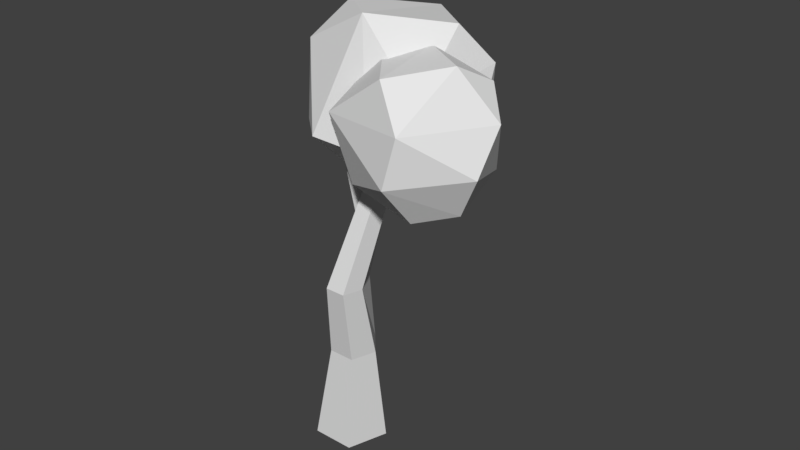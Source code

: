 # Source: LowPolyTree2.blend  (saved by Blender 2.79.0; exported with 4.5.12 LTS)
import bpy
from mathutils import Matrix  # noqa: F401  (used for matrix-valued properties, if any)

bpy.ops.wm.read_factory_settings(use_empty=True)
scene = bpy.context.scene
scene.name = 'Scene'

# ---- collections
col_collection_1 = bpy.data.collections.new('Collection 1'); scene.collection.children.link(col_collection_1)

# ---- world
world_world = bpy.data.worlds.new('World'); scene.world = world_world
world_world.color = (0.05088, 0.05088, 0.05088)
world_world.use_sun_shadow = False
world_world.sun_shadow_jitter_overblur = 0.0
world_world.cycles.sampling_method = 'MANUAL'

# ---- meshes
me_icosphere_004 = bpy.data.meshes.new('Icosphere.004')
me_icosphere_004.from_pydata([(-0.2352, 0.724, -0.7007), (-0.5841, 0.797, 0.361), (0.08847, 0.2723, 0.9943), (-0.08847, -0.2723, -0.9943), (-0.003618, -0.8923, -0.5238), (0.8475, -0.2792, -0.5238), (0.4189, -1.072e-08, -0.9576), (-0.8497, -0.2723, -0.5238), (-0.705, 0.2462, -0.7314), (0.5274, 0.7197, -0.5238), (1.044, 1.276e-08, 0.05359), (0.3226, -0.9928, 0.05359), (-0.8898, -0.5209, 0.3567), (-1.044, 7.493e-09, -0.05359), (0.3211, 0.9881, 0.1651), (0.8497, 0.2723, 0.5238), (0.06463, -0.8018, 0.678), (0.705, -0.2462, 0.7314), (-0.4189, 6.919e-09, 0.9576)], [], [(3, 8, 0), (3, 0, 6), (0, 8, 1), (5, 10, 11), (4, 11, 12), (0, 1, 14), (9, 14, 10), (12, 16, 18), (1, 12, 18), (14, 1, 2), (17, 15, 2), (15, 14, 2), (2, 1, 18), (18, 16, 2), (16, 17, 2), (10, 14, 15), (13, 12, 1), (12, 11, 16), (11, 17, 16), (11, 10, 17), (10, 15, 17), (9, 0, 14), (1, 8, 13), (8, 7, 13), (13, 7, 12), (7, 4, 12), (4, 5, 11), (5, 9, 10), (6, 0, 9), (8, 3, 7), (3, 4, 7), (5, 6, 9), (3, 6, 4), (6, 5, 4)])
me_icosphere_004.use_remesh_preserve_volume = False
me_icosphere_004.use_remesh_preserve_attributes = False
me_icosphere_004.use_mirror_vertex_groups = False
me_icosphere_004.update()
me_icosphere = bpy.data.meshes.new('Icosphere')
me_icosphere.from_pydata([(-0.2352, 0.724, -0.7007), (-0.5841, 0.797, 0.361), (0.08847, 0.2723, 0.9943), (-0.08847, -0.2723, -0.9943), (-0.003618, -0.8923, -0.5238), (0.8475, -0.2792, -0.5238), (0.4189, -1.072e-08, -0.9576), (-0.8497, -0.2723, -0.5238), (-0.705, 0.2462, -0.7314), (0.5274, 0.7197, -0.5238), (1.044, 1.276e-08, 0.05359), (0.3226, -0.9928, 0.05359), (-0.8898, -0.5209, 0.3567), (-1.044, 7.493e-09, -0.05359), (0.3211, 0.9881, 0.1651), (0.8497, 0.2723, 0.5238), (0.06463, -0.8018, 0.678), (0.705, -0.2462, 0.7314), (-0.4189, 6.919e-09, 0.9576)], [], [(3, 8, 0), (3, 0, 6), (0, 8, 1), (5, 10, 11), (4, 11, 12), (0, 1, 14), (9, 14, 10), (12, 16, 18), (1, 12, 18), (14, 1, 2), (17, 15, 2), (15, 14, 2), (2, 1, 18), (18, 16, 2), (16, 17, 2), (10, 14, 15), (13, 12, 1), (12, 11, 16), (11, 17, 16), (11, 10, 17), (10, 15, 17), (9, 0, 14), (1, 8, 13), (8, 7, 13), (13, 7, 12), (7, 4, 12), (4, 5, 11), (5, 9, 10), (6, 0, 9), (8, 3, 7), (3, 4, 7), (5, 6, 9), (3, 6, 4), (6, 5, 4)])
me_icosphere.use_remesh_preserve_volume = False
me_icosphere.use_remesh_preserve_attributes = False
me_icosphere.use_mirror_vertex_groups = False
me_icosphere.update()
me_cylinder_001 = bpy.data.meshes.new('Cylinder.001')
me_cylinder_001.from_pydata([(-0.1445, 1.163, -0.01498), (0.4123, 0.3692, 4.022), (0.6115, 0.6135, -0.01498), (0.6991, -0.1738, 4.022), (0.3227, -0.2752, -0.01498), (0.5641, -0.5895, 4.022), (-0.6118, -0.2752, -0.01498), (0.127, -0.5895, 4.022), (-0.9006, 0.6135, -0.01498), (-0.008105, -0.1738, 4.022), (1.246, 0.6362, 7.444), (1.035, 0.7894, 7.444), (1.165, 0.3882, 7.444), (0.9048, 0.3882, 7.444), (0.8242, 0.6362, 7.444), (0.6196, -0.009654, 5.618), (-0.2252, 0.3673, 6.75), (0.4274, 0.0001244, 5.459), (-0.3546, 0.4595, 6.604), (0.415, 0.2161, 5.35), (-0.3622, 0.5914, 6.537), (0.5995, 0.3399, 5.442), (-0.2495, 0.667, 6.593), (0.726, 0.2003, 5.608), (-0.1722, 0.5818, 6.694), (-1.034, 0.5074, 7.718), (-0.9454, 0.5029, 7.791), (-1.04, 0.6068, 7.667), (-0.9547, 0.6638, 7.71), (-0.8965, 0.5995, 7.786), (0.7723, 0.09851, 6.39), (1.221, -0.5463, 6.892), (0.9083, 0.1543, 6.329), (1.321, -0.5361, 6.798), (0.9388, 0.08913, 6.192), (1.34, -0.5759, 6.715), (0.8217, -0.006997, 6.169), (1.268, -0.6346, 6.7), (0.7188, -0.001197, 6.292), (1.205, -0.6311, 6.775), (1.648, -1.007, 7.402), (1.585, -1.033, 7.43), (1.662, -1.037, 7.339), (1.608, -1.082, 7.328), (1.561, -1.079, 7.384), (0.1819, 0.7851, 2.277), (0.6093, 0.3, 2.277), (0.4327, -0.2434, 2.277), (-0.1386, -0.2434, 2.277), (-0.3152, 0.3, 2.277)], [], [(45, 1, 3, 46), (46, 3, 5, 47), (47, 5, 7, 48), (5, 3, 10, 12), (48, 7, 9, 49), (49, 9, 1, 45), (0, 2, 4, 6, 8), (10, 11, 14, 13, 12), (1, 9, 14, 11), (3, 1, 11, 10), (7, 5, 12, 13), (9, 7, 13, 14), (15, 16, 18, 17), (17, 18, 20, 19), (19, 20, 22, 21), (20, 18, 25, 27), (21, 22, 24, 23), (23, 24, 16, 15), (15, 17, 19, 21, 23), (25, 26, 29, 28, 27), (16, 24, 29, 26), (18, 16, 26, 25), (22, 20, 27, 28), (24, 22, 28, 29), (30, 31, 33, 32), (32, 33, 35, 34), (34, 35, 37, 36), (35, 33, 40, 42), (36, 37, 39, 38), (38, 39, 31, 30), (30, 32, 34, 36, 38), (40, 41, 44, 43, 42), (31, 39, 44, 41), (33, 31, 41, 40), (37, 35, 42, 43), (39, 37, 43, 44), (8, 49, 45, 0), (6, 48, 49, 8), (4, 47, 48, 6), (2, 46, 47, 4), (0, 45, 46, 2)])
me_cylinder_001.use_remesh_preserve_volume = False
me_cylinder_001.use_remesh_preserve_attributes = False
me_cylinder_001.use_mirror_vertex_groups = False
me_cylinder_001.update()

# ---- objects
ob_icosphere_004 = bpy.data.objects.new('Icosphere.004', me_icosphere_004)
ob_icosphere = bpy.data.objects.new('Icosphere', me_icosphere)
ob_cylinder = bpy.data.objects.new('Cylinder', me_cylinder_001)

# ---- transforms, parenting, visibility, modifiers, constraints
ob_icosphere_004.location = (0.6717, 0.9965, 7.825)
ob_icosphere_004.rotation_euler = (0.07119, 1.101, 0.2452)
ob_icosphere_004.scale = (1.885, 1.885, 1.885)
ob_icosphere_004.lineart.crease_threshold = 0.0
ob_icosphere.location = (2.07, -0.0714, 7.664)
ob_icosphere.rotation_euler = (-0.2151, -0.2588, 0.1446)
ob_icosphere.scale = (1.544, 1.544, 1.544)
ob_icosphere.lineart.crease_threshold = 0.0
ob_cylinder.location = (0.0, 0.0, 0.0)
ob_cylinder.lineart.crease_threshold = 0.0

# ---- collection membership
col_collection_1.objects.link(ob_icosphere_004)
col_collection_1.objects.link(ob_icosphere)
col_collection_1.objects.link(ob_cylinder)

# ---- scene / render settings (as saved in the file)
scene.frame_start = 1; scene.frame_end = 250; scene.frame_set(1)
scene.render.engine = 'BLENDER_EEVEE_NEXT'
scene.render.resolution_percentage = 50
scene.render.dither_intensity = 0.0
scene.cycles.use_denoising = False
scene.cycles.samples = 128
scene.cycles.sampling_pattern = 'TABULATED_SOBOL'
scene.cycles.use_adaptive_sampling = False
scene.cycles.use_light_tree = False
scene.cycles.blur_glossy = 0.0
scene.cycles.sample_clamp_indirect = 0.0
scene.view_settings.view_transform = 'Standard'
bpy.context.view_layer.update()

# ---- added for rendering (the .blend has no active camera and no usable light): camera, sun
cam_auto = bpy.data.cameras.new('AutoCamera')
cam_auto.lens = 50.0
cam_auto.sensor_width = 36.0
cam_auto.clip_end = 1000.0
ob_auto_camera = bpy.data.objects.new('AutoCamera', cam_auto)
scene.collection.objects.link(ob_auto_camera)
ob_auto_camera.location = (13.3938, -14.2463, 15.1533)
ob_auto_camera.rotation_euler = (1.09748, -7.21219e-08, 0.694738)
scene.camera = ob_auto_camera
light_auto_sun = bpy.data.lights.new('AutoSun', 'SUN')
light_auto_sun.energy = 3.0
light_auto_sun.angle = 0.0523599
ob_auto_sun = bpy.data.objects.new('AutoSun', light_auto_sun)
scene.collection.objects.link(ob_auto_sun)
ob_auto_sun.rotation_euler = (0.872665, 0.174533, 0.523599)
bpy.context.view_layer.update()
